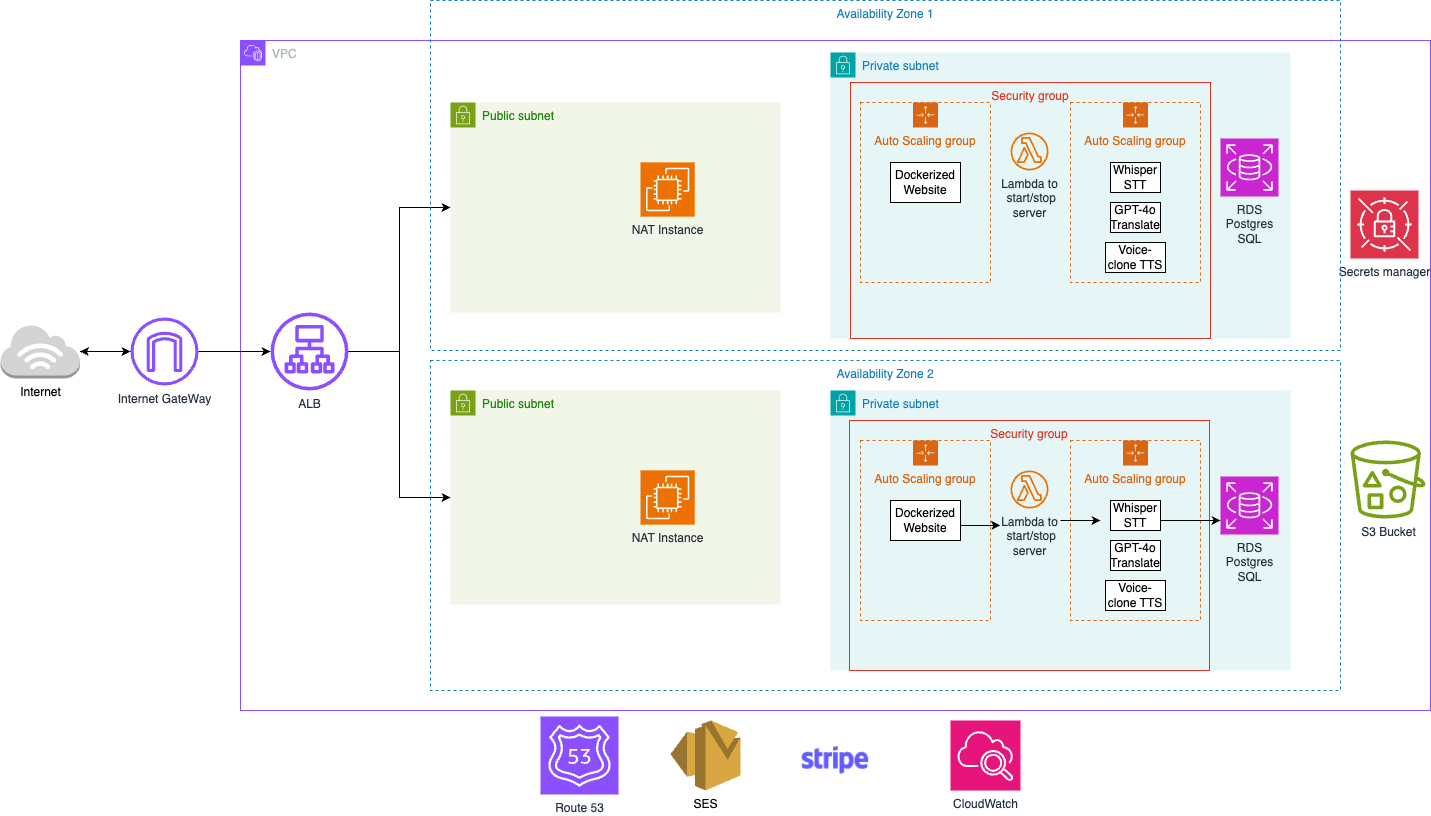

The diagram above was exported from draw.io. Its source (the exported page's mxGraphModel, read from the mxfile embedded in the PNG):
<mxGraphModel dx="2751" dy="919" grid="1" gridSize="10" guides="1" tooltips="1" connect="1" arrows="1" fold="1" page="1" pageScale="1" pageWidth="850" pageHeight="1100" math="0" shadow="0">
  <root>
    <mxCell id="0" />
    <mxCell id="1" parent="0" />
    <mxCell id="xYQZqpDawGf0nq9Cz83D-4" value="VPC" style="points=[[0,0],[0.25,0],[0.5,0],[0.75,0],[1,0],[1,0.25],[1,0.5],[1,0.75],[1,1],[0.75,1],[0.5,1],[0.25,1],[0,1],[0,0.75],[0,0.5],[0,0.25]];outlineConnect=0;gradientColor=none;html=1;whiteSpace=wrap;fontSize=12;fontStyle=0;container=1;pointerEvents=0;collapsible=0;recursiveResize=0;shape=mxgraph.aws4.group;grIcon=mxgraph.aws4.group_vpc2;strokeColor=#8C4FFF;fillColor=none;verticalAlign=top;align=left;spacingLeft=30;fontColor=#AAB7B8;dashed=0;" vertex="1" parent="1">
      <mxGeometry x="60" y="90" width="1190" height="670" as="geometry" />
    </mxCell>
    <mxCell id="xYQZqpDawGf0nq9Cz83D-5" value="Public subnet" style="points=[[0,0],[0.25,0],[0.5,0],[0.75,0],[1,0],[1,0.25],[1,0.5],[1,0.75],[1,1],[0.75,1],[0.5,1],[0.25,1],[0,1],[0,0.75],[0,0.5],[0,0.25]];outlineConnect=0;gradientColor=none;html=1;whiteSpace=wrap;fontSize=12;fontStyle=0;container=1;pointerEvents=0;collapsible=0;recursiveResize=0;shape=mxgraph.aws4.group;grIcon=mxgraph.aws4.group_security_group;grStroke=0;strokeColor=#7AA116;fillColor=#F2F6E8;verticalAlign=top;align=left;spacingLeft=30;fontColor=#248814;dashed=0;" vertex="1" parent="xYQZqpDawGf0nq9Cz83D-4">
      <mxGeometry x="210" y="62" width="330" height="210" as="geometry" />
    </mxCell>
    <mxCell id="xYQZqpDawGf0nq9Cz83D-12" value="NAT Instance" style="sketch=0;points=[[0,0,0],[0.25,0,0],[0.5,0,0],[0.75,0,0],[1,0,0],[0,1,0],[0.25,1,0],[0.5,1,0],[0.75,1,0],[1,1,0],[0,0.25,0],[0,0.5,0],[0,0.75,0],[1,0.25,0],[1,0.5,0],[1,0.75,0]];outlineConnect=0;fontColor=#232F3E;fillColor=#ED7100;strokeColor=#ffffff;dashed=0;verticalLabelPosition=bottom;verticalAlign=top;align=center;html=1;fontSize=12;fontStyle=0;aspect=fixed;shape=mxgraph.aws4.resourceIcon;resIcon=mxgraph.aws4.ec2;" vertex="1" parent="xYQZqpDawGf0nq9Cz83D-5">
      <mxGeometry x="190" y="59.87" width="54.25" height="54.25" as="geometry" />
    </mxCell>
    <mxCell id="xYQZqpDawGf0nq9Cz83D-8" value="Private subnet" style="points=[[0,0],[0.25,0],[0.5,0],[0.75,0],[1,0],[1,0.25],[1,0.5],[1,0.75],[1,1],[0.75,1],[0.5,1],[0.25,1],[0,1],[0,0.75],[0,0.5],[0,0.25]];outlineConnect=0;gradientColor=none;html=1;whiteSpace=wrap;fontSize=12;fontStyle=0;container=1;pointerEvents=0;collapsible=0;recursiveResize=0;shape=mxgraph.aws4.group;grIcon=mxgraph.aws4.group_security_group;grStroke=0;strokeColor=#00A4A6;fillColor=#E6F6F7;verticalAlign=top;align=left;spacingLeft=30;fontColor=#147EBA;dashed=0;" vertex="1" parent="xYQZqpDawGf0nq9Cz83D-4">
      <mxGeometry x="590" y="12" width="460" height="286" as="geometry" />
    </mxCell>
    <mxCell id="xYQZqpDawGf0nq9Cz83D-9" value="Auto Scaling group" style="points=[[0,0],[0.25,0],[0.5,0],[0.75,0],[1,0],[1,0.25],[1,0.5],[1,0.75],[1,1],[0.75,1],[0.5,1],[0.25,1],[0,1],[0,0.75],[0,0.5],[0,0.25]];outlineConnect=0;gradientColor=none;html=1;whiteSpace=wrap;fontSize=12;fontStyle=0;container=1;pointerEvents=0;collapsible=0;recursiveResize=0;shape=mxgraph.aws4.groupCenter;grIcon=mxgraph.aws4.group_auto_scaling_group;grStroke=1;strokeColor=#D86613;fillColor=none;verticalAlign=top;align=center;fontColor=#D86613;dashed=1;spacingTop=25;" vertex="1" parent="xYQZqpDawGf0nq9Cz83D-8">
      <mxGeometry x="30" y="50" width="130" height="180" as="geometry" />
    </mxCell>
    <mxCell id="xYQZqpDawGf0nq9Cz83D-13" value="Dockerized Website" style="whiteSpace=wrap;html=1;" vertex="1" parent="xYQZqpDawGf0nq9Cz83D-9">
      <mxGeometry x="30" y="60" width="70" height="40" as="geometry" />
    </mxCell>
    <mxCell id="xYQZqpDawGf0nq9Cz83D-10" value="Auto Scaling group" style="points=[[0,0],[0.25,0],[0.5,0],[0.75,0],[1,0],[1,0.25],[1,0.5],[1,0.75],[1,1],[0.75,1],[0.5,1],[0.25,1],[0,1],[0,0.75],[0,0.5],[0,0.25]];outlineConnect=0;gradientColor=none;html=1;whiteSpace=wrap;fontSize=12;fontStyle=0;container=1;pointerEvents=0;collapsible=0;recursiveResize=0;shape=mxgraph.aws4.groupCenter;grIcon=mxgraph.aws4.group_auto_scaling_group;grStroke=1;strokeColor=#D86613;fillColor=none;verticalAlign=top;align=center;fontColor=#D86613;dashed=1;spacingTop=25;" vertex="1" parent="xYQZqpDawGf0nq9Cz83D-8">
      <mxGeometry x="240" y="50" width="130" height="180" as="geometry" />
    </mxCell>
    <mxCell id="xYQZqpDawGf0nq9Cz83D-16" value="Whisper STT" style="whiteSpace=wrap;html=1;" vertex="1" parent="xYQZqpDawGf0nq9Cz83D-10">
      <mxGeometry x="40" y="60" width="50" height="30" as="geometry" />
    </mxCell>
    <mxCell id="xYQZqpDawGf0nq9Cz83D-17" value="GPT-4o Translate" style="whiteSpace=wrap;html=1;" vertex="1" parent="xYQZqpDawGf0nq9Cz83D-10">
      <mxGeometry x="40" y="100" width="50" height="30" as="geometry" />
    </mxCell>
    <mxCell id="xYQZqpDawGf0nq9Cz83D-18" value="Voice-clone TTS" style="whiteSpace=wrap;html=1;" vertex="1" parent="xYQZqpDawGf0nq9Cz83D-10">
      <mxGeometry x="35" y="140" width="60" height="30" as="geometry" />
    </mxCell>
    <mxCell id="xYQZqpDawGf0nq9Cz83D-11" value="RDS&lt;div&gt;Postgres&lt;/div&gt;&lt;div&gt;SQL&lt;/div&gt;" style="sketch=0;points=[[0,0,0],[0.25,0,0],[0.5,0,0],[0.75,0,0],[1,0,0],[0,1,0],[0.25,1,0],[0.5,1,0],[0.75,1,0],[1,1,0],[0,0.25,0],[0,0.5,0],[0,0.75,0],[1,0.25,0],[1,0.5,0],[1,0.75,0]];outlineConnect=0;fontColor=#232F3E;fillColor=#C925D1;strokeColor=#ffffff;dashed=0;verticalLabelPosition=bottom;verticalAlign=top;align=center;html=1;fontSize=12;fontStyle=0;aspect=fixed;shape=mxgraph.aws4.resourceIcon;resIcon=mxgraph.aws4.rds;" vertex="1" parent="xYQZqpDawGf0nq9Cz83D-8">
      <mxGeometry x="390" y="86" width="58" height="58" as="geometry" />
    </mxCell>
    <mxCell id="xYQZqpDawGf0nq9Cz83D-23" value="Lambda to&lt;div&gt;&amp;nbsp;start/stop&lt;/div&gt;&lt;div&gt;server&lt;/div&gt;" style="sketch=0;outlineConnect=0;fontColor=#232F3E;gradientColor=none;fillColor=#ED7100;strokeColor=none;dashed=0;verticalLabelPosition=bottom;verticalAlign=top;align=center;html=1;fontSize=12;fontStyle=0;aspect=fixed;pointerEvents=1;shape=mxgraph.aws4.lambda_function;" vertex="1" parent="xYQZqpDawGf0nq9Cz83D-8">
      <mxGeometry x="180" y="80" width="38" height="38" as="geometry" />
    </mxCell>
    <mxCell id="xYQZqpDawGf0nq9Cz83D-54" value="Security group" style="fillColor=none;strokeColor=#DD3522;verticalAlign=top;fontStyle=0;fontColor=#DD3522;whiteSpace=wrap;html=1;" vertex="1" parent="xYQZqpDawGf0nq9Cz83D-8">
      <mxGeometry x="20" y="30" width="360" height="256" as="geometry" />
    </mxCell>
    <mxCell id="xYQZqpDawGf0nq9Cz83D-38" value="Public subnet" style="points=[[0,0],[0.25,0],[0.5,0],[0.75,0],[1,0],[1,0.25],[1,0.5],[1,0.75],[1,1],[0.75,1],[0.5,1],[0.25,1],[0,1],[0,0.75],[0,0.5],[0,0.25]];outlineConnect=0;gradientColor=none;html=1;whiteSpace=wrap;fontSize=12;fontStyle=0;container=1;pointerEvents=0;collapsible=0;recursiveResize=0;shape=mxgraph.aws4.group;grIcon=mxgraph.aws4.group_security_group;grStroke=0;strokeColor=#7AA116;fillColor=#F2F6E8;verticalAlign=top;align=left;spacingLeft=30;fontColor=#248814;dashed=0;" vertex="1" parent="xYQZqpDawGf0nq9Cz83D-4">
      <mxGeometry x="210" y="350" width="330" height="214" as="geometry" />
    </mxCell>
    <mxCell id="xYQZqpDawGf0nq9Cz83D-40" value="NAT Instance" style="sketch=0;points=[[0,0,0],[0.25,0,0],[0.5,0,0],[0.75,0,0],[1,0,0],[0,1,0],[0.25,1,0],[0.5,1,0],[0.75,1,0],[1,1,0],[0,0.25,0],[0,0.5,0],[0,0.75,0],[1,0.25,0],[1,0.5,0],[1,0.75,0]];outlineConnect=0;fontColor=#232F3E;fillColor=#ED7100;strokeColor=#ffffff;dashed=0;verticalLabelPosition=bottom;verticalAlign=top;align=center;html=1;fontSize=12;fontStyle=0;aspect=fixed;shape=mxgraph.aws4.resourceIcon;resIcon=mxgraph.aws4.ec2;" vertex="1" parent="xYQZqpDawGf0nq9Cz83D-38">
      <mxGeometry x="190" y="79.87" width="54.25" height="54.25" as="geometry" />
    </mxCell>
    <mxCell id="xYQZqpDawGf0nq9Cz83D-41" value="Private subnet" style="points=[[0,0],[0.25,0],[0.5,0],[0.75,0],[1,0],[1,0.25],[1,0.5],[1,0.75],[1,1],[0.75,1],[0.5,1],[0.25,1],[0,1],[0,0.75],[0,0.5],[0,0.25]];outlineConnect=0;gradientColor=none;html=1;whiteSpace=wrap;fontSize=12;fontStyle=0;container=1;pointerEvents=0;collapsible=0;recursiveResize=0;shape=mxgraph.aws4.group;grIcon=mxgraph.aws4.group_security_group;grStroke=0;strokeColor=#00A4A6;fillColor=#E6F6F7;verticalAlign=top;align=left;spacingLeft=30;fontColor=#147EBA;dashed=0;" vertex="1" parent="xYQZqpDawGf0nq9Cz83D-4">
      <mxGeometry x="590" y="350" width="460" height="280" as="geometry" />
    </mxCell>
    <mxCell id="xYQZqpDawGf0nq9Cz83D-42" value="Auto Scaling group" style="points=[[0,0],[0.25,0],[0.5,0],[0.75,0],[1,0],[1,0.25],[1,0.5],[1,0.75],[1,1],[0.75,1],[0.5,1],[0.25,1],[0,1],[0,0.75],[0,0.5],[0,0.25]];outlineConnect=0;gradientColor=none;html=1;whiteSpace=wrap;fontSize=12;fontStyle=0;container=1;pointerEvents=0;collapsible=0;recursiveResize=0;shape=mxgraph.aws4.groupCenter;grIcon=mxgraph.aws4.group_auto_scaling_group;grStroke=1;strokeColor=#D86613;fillColor=none;verticalAlign=top;align=center;fontColor=#D86613;dashed=1;spacingTop=25;" vertex="1" parent="xYQZqpDawGf0nq9Cz83D-41">
      <mxGeometry x="30" y="50" width="130" height="180" as="geometry" />
    </mxCell>
    <mxCell id="xYQZqpDawGf0nq9Cz83D-43" value="Dockerized Website" style="whiteSpace=wrap;html=1;" vertex="1" parent="xYQZqpDawGf0nq9Cz83D-42">
      <mxGeometry x="30" y="60" width="70" height="40" as="geometry" />
    </mxCell>
    <mxCell id="xYQZqpDawGf0nq9Cz83D-44" value="Auto Scaling group" style="points=[[0,0],[0.25,0],[0.5,0],[0.75,0],[1,0],[1,0.25],[1,0.5],[1,0.75],[1,1],[0.75,1],[0.5,1],[0.25,1],[0,1],[0,0.75],[0,0.5],[0,0.25]];outlineConnect=0;gradientColor=none;html=1;whiteSpace=wrap;fontSize=12;fontStyle=0;container=1;pointerEvents=0;collapsible=0;recursiveResize=0;shape=mxgraph.aws4.groupCenter;grIcon=mxgraph.aws4.group_auto_scaling_group;grStroke=1;strokeColor=#D86613;fillColor=none;verticalAlign=top;align=center;fontColor=#D86613;dashed=1;spacingTop=25;" vertex="1" parent="xYQZqpDawGf0nq9Cz83D-41">
      <mxGeometry x="240" y="50" width="130" height="180" as="geometry" />
    </mxCell>
    <mxCell id="xYQZqpDawGf0nq9Cz83D-45" value="Whisper STT" style="whiteSpace=wrap;html=1;" vertex="1" parent="xYQZqpDawGf0nq9Cz83D-44">
      <mxGeometry x="40" y="60" width="50" height="30" as="geometry" />
    </mxCell>
    <mxCell id="xYQZqpDawGf0nq9Cz83D-46" value="GPT-4o Translate" style="whiteSpace=wrap;html=1;" vertex="1" parent="xYQZqpDawGf0nq9Cz83D-44">
      <mxGeometry x="40" y="100" width="50" height="30" as="geometry" />
    </mxCell>
    <mxCell id="xYQZqpDawGf0nq9Cz83D-47" value="Voice-clone TTS" style="whiteSpace=wrap;html=1;" vertex="1" parent="xYQZqpDawGf0nq9Cz83D-44">
      <mxGeometry x="35" y="140" width="60" height="30" as="geometry" />
    </mxCell>
    <mxCell id="xYQZqpDawGf0nq9Cz83D-48" value="RDS&lt;div&gt;Postgres&lt;/div&gt;&lt;div&gt;SQL&lt;/div&gt;" style="sketch=0;points=[[0,0,0],[0.25,0,0],[0.5,0,0],[0.75,0,0],[1,0,0],[0,1,0],[0.25,1,0],[0.5,1,0],[0.75,1,0],[1,1,0],[0,0.25,0],[0,0.5,0],[0,0.75,0],[1,0.25,0],[1,0.5,0],[1,0.75,0]];outlineConnect=0;fontColor=#232F3E;fillColor=#C925D1;strokeColor=#ffffff;dashed=0;verticalLabelPosition=bottom;verticalAlign=top;align=center;html=1;fontSize=12;fontStyle=0;aspect=fixed;shape=mxgraph.aws4.resourceIcon;resIcon=mxgraph.aws4.rds;" vertex="1" parent="xYQZqpDawGf0nq9Cz83D-41">
      <mxGeometry x="390" y="86" width="58" height="58" as="geometry" />
    </mxCell>
    <mxCell id="xYQZqpDawGf0nq9Cz83D-49" value="Lambda to&lt;div&gt;&amp;nbsp;start/stop&lt;/div&gt;&lt;div&gt;server&lt;/div&gt;" style="sketch=0;outlineConnect=0;fontColor=#232F3E;gradientColor=none;fillColor=#ED7100;strokeColor=none;dashed=0;verticalLabelPosition=bottom;verticalAlign=top;align=center;html=1;fontSize=12;fontStyle=0;aspect=fixed;pointerEvents=1;shape=mxgraph.aws4.lambda_function;" vertex="1" parent="xYQZqpDawGf0nq9Cz83D-41">
      <mxGeometry x="180" y="80" width="38" height="38" as="geometry" />
    </mxCell>
    <mxCell id="xYQZqpDawGf0nq9Cz83D-55" value="Security group" style="fillColor=none;strokeColor=#DD3522;verticalAlign=top;fontStyle=0;fontColor=#DD3522;whiteSpace=wrap;html=1;" vertex="1" parent="xYQZqpDawGf0nq9Cz83D-41">
      <mxGeometry x="19" y="30" width="360" height="250" as="geometry" />
    </mxCell>
    <mxCell id="xYQZqpDawGf0nq9Cz83D-63" value="" style="endArrow=classic;html=1;rounded=0;entryX=0.367;entryY=0.75;entryDx=0;entryDy=0;entryPerimeter=0;" edge="1" parent="xYQZqpDawGf0nq9Cz83D-4">
      <mxGeometry width="50" height="50" relative="1" as="geometry">
        <mxPoint x="720" y="485" as="sourcePoint" />
        <mxPoint x="759.8299999999999" y="485" as="targetPoint" />
      </mxGeometry>
    </mxCell>
    <mxCell id="xYQZqpDawGf0nq9Cz83D-65" value="" style="endArrow=classic;html=1;rounded=0;" edge="1" parent="xYQZqpDawGf0nq9Cz83D-4">
      <mxGeometry width="50" height="50" relative="1" as="geometry">
        <mxPoint x="940" y="480" as="sourcePoint" />
        <mxPoint x="980" y="480" as="targetPoint" />
        <Array as="points">
          <mxPoint x="920" y="480" />
        </Array>
      </mxGeometry>
    </mxCell>
    <mxCell id="xYQZqpDawGf0nq9Cz83D-72" style="edgeStyle=orthogonalEdgeStyle;rounded=0;orthogonalLoop=1;jettySize=auto;html=1;" edge="1" parent="xYQZqpDawGf0nq9Cz83D-4" source="xYQZqpDawGf0nq9Cz83D-7" target="xYQZqpDawGf0nq9Cz83D-38">
      <mxGeometry relative="1" as="geometry" />
    </mxCell>
    <mxCell id="xYQZqpDawGf0nq9Cz83D-77" style="edgeStyle=orthogonalEdgeStyle;rounded=0;orthogonalLoop=1;jettySize=auto;html=1;" edge="1" parent="xYQZqpDawGf0nq9Cz83D-4" source="xYQZqpDawGf0nq9Cz83D-7" target="xYQZqpDawGf0nq9Cz83D-5">
      <mxGeometry relative="1" as="geometry" />
    </mxCell>
    <mxCell id="xYQZqpDawGf0nq9Cz83D-7" value="ALB" style="sketch=0;outlineConnect=0;fontColor=#232F3E;gradientColor=none;fillColor=#8C4FFF;strokeColor=none;dashed=0;verticalLabelPosition=bottom;verticalAlign=top;align=center;html=1;fontSize=12;fontStyle=0;aspect=fixed;pointerEvents=1;shape=mxgraph.aws4.application_load_balancer;" vertex="1" parent="xYQZqpDawGf0nq9Cz83D-4">
      <mxGeometry x="30" y="272" width="78" height="78" as="geometry" />
    </mxCell>
    <mxCell id="xYQZqpDawGf0nq9Cz83D-79" value="Availability Zone 2" style="fillColor=none;strokeColor=#147EBA;dashed=1;verticalAlign=top;fontStyle=0;fontColor=#147EBA;whiteSpace=wrap;html=1;" vertex="1" parent="xYQZqpDawGf0nq9Cz83D-4">
      <mxGeometry x="190" y="320" width="910" height="330" as="geometry" />
    </mxCell>
    <mxCell id="xYQZqpDawGf0nq9Cz83D-20" value="Secrets manager" style="sketch=0;points=[[0,0,0],[0.25,0,0],[0.5,0,0],[0.75,0,0],[1,0,0],[0,1,0],[0.25,1,0],[0.5,1,0],[0.75,1,0],[1,1,0],[0,0.25,0],[0,0.5,0],[0,0.75,0],[1,0.25,0],[1,0.5,0],[1,0.75,0]];outlineConnect=0;fontColor=#232F3E;fillColor=#DD344C;strokeColor=#ffffff;dashed=0;verticalLabelPosition=bottom;verticalAlign=top;align=center;html=1;fontSize=12;fontStyle=0;aspect=fixed;shape=mxgraph.aws4.resourceIcon;resIcon=mxgraph.aws4.secrets_manager;" vertex="1" parent="xYQZqpDawGf0nq9Cz83D-4">
      <mxGeometry x="1110" y="150" width="68" height="68" as="geometry" />
    </mxCell>
    <mxCell id="xYQZqpDawGf0nq9Cz83D-19" value="S3 Bucket" style="sketch=0;outlineConnect=0;fontColor=#232F3E;gradientColor=none;fillColor=#7AA116;strokeColor=none;dashed=0;verticalLabelPosition=bottom;verticalAlign=top;align=center;html=1;fontSize=12;fontStyle=0;aspect=fixed;pointerEvents=1;shape=mxgraph.aws4.bucket_with_objects;" vertex="1" parent="xYQZqpDawGf0nq9Cz83D-4">
      <mxGeometry x="1110" y="400" width="75" height="78" as="geometry" />
    </mxCell>
    <mxCell id="xYQZqpDawGf0nq9Cz83D-68" style="edgeStyle=orthogonalEdgeStyle;rounded=0;orthogonalLoop=1;jettySize=auto;html=1;" edge="1" parent="1" source="xYQZqpDawGf0nq9Cz83D-25" target="xYQZqpDawGf0nq9Cz83D-6">
      <mxGeometry relative="1" as="geometry" />
    </mxCell>
    <mxCell id="xYQZqpDawGf0nq9Cz83D-25" value="Internet&lt;div&gt;&lt;br&gt;&lt;/div&gt;" style="outlineConnect=0;dashed=0;verticalLabelPosition=bottom;verticalAlign=top;align=center;html=1;shape=mxgraph.aws3.internet_3;fillColor=#D2D3D3;gradientColor=none;" vertex="1" parent="1">
      <mxGeometry x="-180" y="374" width="79.5" height="54" as="geometry" />
    </mxCell>
    <mxCell id="xYQZqpDawGf0nq9Cz83D-26" value="SES" style="outlineConnect=0;dashed=0;verticalLabelPosition=bottom;verticalAlign=top;align=center;html=1;shape=mxgraph.aws3.ses;fillColor=#D9A741;gradientColor=none;" vertex="1" parent="1">
      <mxGeometry x="490" y="770" width="70" height="70" as="geometry" />
    </mxCell>
    <mxCell id="xYQZqpDawGf0nq9Cz83D-21" value="" style="shape=image;verticalLabelPosition=bottom;labelBackgroundColor=default;verticalAlign=top;aspect=fixed;imageAspect=0;image=https://eu-images.contentstack.com/v3/assets/blt7dacf616844cf077/blte5826e794bd87f62/67996c8a8b04f135a0cc4dde/Stripe-wordmark-blurple-large.jpg;" vertex="1" parent="1">
      <mxGeometry x="615" y="770" width="80" height="80" as="geometry" />
    </mxCell>
    <mxCell id="xYQZqpDawGf0nq9Cz83D-22" value="CloudWatch" style="sketch=0;points=[[0,0,0],[0.25,0,0],[0.5,0,0],[0.75,0,0],[1,0,0],[0,1,0],[0.25,1,0],[0.5,1,0],[0.75,1,0],[1,1,0],[0,0.25,0],[0,0.5,0],[0,0.75,0],[1,0.25,0],[1,0.5,0],[1,0.75,0]];points=[[0,0,0],[0.25,0,0],[0.5,0,0],[0.75,0,0],[1,0,0],[0,1,0],[0.25,1,0],[0.5,1,0],[0.75,1,0],[1,1,0],[0,0.25,0],[0,0.5,0],[0,0.75,0],[1,0.25,0],[1,0.5,0],[1,0.75,0]];outlineConnect=0;fontColor=#232F3E;fillColor=#E7157B;strokeColor=#ffffff;dashed=0;verticalLabelPosition=bottom;verticalAlign=top;align=center;html=1;fontSize=12;fontStyle=0;aspect=fixed;shape=mxgraph.aws4.resourceIcon;resIcon=mxgraph.aws4.cloudwatch_2;" vertex="1" parent="1">
      <mxGeometry x="770" y="770" width="70" height="70" as="geometry" />
    </mxCell>
    <mxCell id="xYQZqpDawGf0nq9Cz83D-50" value="Route 53" style="sketch=0;points=[[0,0,0],[0.25,0,0],[0.5,0,0],[0.75,0,0],[1,0,0],[0,1,0],[0.25,1,0],[0.5,1,0],[0.75,1,0],[1,1,0],[0,0.25,0],[0,0.5,0],[0,0.75,0],[1,0.25,0],[1,0.5,0],[1,0.75,0]];outlineConnect=0;fontColor=#232F3E;fillColor=#8C4FFF;strokeColor=#ffffff;dashed=0;verticalLabelPosition=bottom;verticalAlign=top;align=center;html=1;fontSize=12;fontStyle=0;aspect=fixed;shape=mxgraph.aws4.resourceIcon;resIcon=mxgraph.aws4.route_53;" vertex="1" parent="1">
      <mxGeometry x="360" y="766" width="78" height="78" as="geometry" />
    </mxCell>
    <mxCell id="xYQZqpDawGf0nq9Cz83D-69" style="edgeStyle=orthogonalEdgeStyle;rounded=0;orthogonalLoop=1;jettySize=auto;html=1;" edge="1" parent="1" source="xYQZqpDawGf0nq9Cz83D-6" target="xYQZqpDawGf0nq9Cz83D-25">
      <mxGeometry relative="1" as="geometry" />
    </mxCell>
    <mxCell id="xYQZqpDawGf0nq9Cz83D-70" style="edgeStyle=orthogonalEdgeStyle;rounded=0;orthogonalLoop=1;jettySize=auto;html=1;" edge="1" parent="1" source="xYQZqpDawGf0nq9Cz83D-6" target="xYQZqpDawGf0nq9Cz83D-7">
      <mxGeometry relative="1" as="geometry" />
    </mxCell>
    <mxCell id="xYQZqpDawGf0nq9Cz83D-6" value="Internet GateWay" style="sketch=0;outlineConnect=0;fontColor=#232F3E;gradientColor=none;fillColor=#8C4FFF;strokeColor=none;dashed=0;verticalLabelPosition=bottom;verticalAlign=top;align=center;html=1;fontSize=12;fontStyle=0;aspect=fixed;pointerEvents=1;shape=mxgraph.aws4.internet_gateway;" vertex="1" parent="1">
      <mxGeometry x="-50" y="367" width="68" height="68" as="geometry" />
    </mxCell>
    <mxCell id="xYQZqpDawGf0nq9Cz83D-64" value="" style="endArrow=classic;html=1;rounded=0;entryX=0.367;entryY=0.75;entryDx=0;entryDy=0;entryPerimeter=0;" edge="1" parent="1">
      <mxGeometry width="50" height="50" relative="1" as="geometry">
        <mxPoint x="880" y="570" as="sourcePoint" />
        <mxPoint x="920" y="570" as="targetPoint" />
      </mxGeometry>
    </mxCell>
    <mxCell id="xYQZqpDawGf0nq9Cz83D-78" value="Availability Zone 1" style="fillColor=none;strokeColor=#147EBA;dashed=1;verticalAlign=top;fontStyle=0;fontColor=#147EBA;whiteSpace=wrap;html=1;" vertex="1" parent="1">
      <mxGeometry x="250" y="50" width="910" height="350" as="geometry" />
    </mxCell>
  </root>
</mxGraphModel>